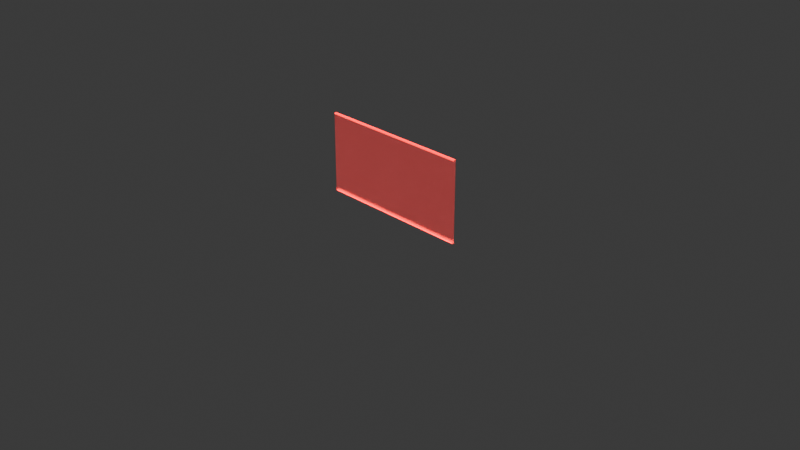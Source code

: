 # Source: lightwallOpponent.blend  (saved by Blender 4.5.90; exported with 4.5.12 LTS)
import bpy
from mathutils import Matrix  # noqa: F401  (used for matrix-valued properties, if any)

bpy.ops.wm.read_factory_settings(use_empty=True)
scene = bpy.context.scene
scene.name = 'Scene'

# ---- collections
col_collection = bpy.data.collections.new('Collection'); scene.collection.children.link(col_collection)

# ---- images (referenced by path relative to the original .blend; pixels are not part of the script)
import os
ASSET_DIR = os.environ.get("B2B_ASSET_DIR", "")  # directory of the original .blend (textures are referenced by path, not embedded)
HERE = os.path.dirname(os.path.abspath(__file__))  # packed textures are extracted next to this script under _unpacked/

def load_image(name, relpath, width, height, colorspace="sRGB"):
    """Load a texture the original file referenced (path relative to the .blend, or extracted next to this script)."""
    p = next((c for c in (os.path.join(HERE, relpath), os.path.join(ASSET_DIR, relpath)) if relpath and os.path.exists(c)), "")
    if p:
        img = bpy.data.images.load(p, check_existing=True)
        img.name = name
    else:  # same state as the original file: an image datablock whose file is absent (Cycles renders it pink)
        img = bpy.data.images.new(name, width, height)
        img.source = "FILE"
        img.filepath = "//" + (relpath or name)
    img.colorspace_settings.name = colorspace
    return img
img_lightwalltexture = load_image('lightwallTexture', '_unpacked/lightwallTexture.07a9f703.png', 1024, 1024, 'sRGB')

# ---- materials (node trees are filled in below, after node groups)
mat_lightwallmat = bpy.data.materials.new('lightwallMAT')
mat_lightwallmat.surface_render_method = 'BLENDED'
mat_lightwallmat.blend_method = 'BLEND'

# ---- material node trees
mat_lightwallmat.use_nodes = True; mat_lightwallmat.node_tree.nodes.clear()
_N = mat_lightwallmat.node_tree.nodes; _L = mat_lightwallmat.node_tree.links
n0 = _N.new('ShaderNodeBsdfPrincipled'); n0.name = 'Principled BSDF'; n0.location = (-218, 187)
n0.inputs[2].default_value = 0.1182
n0.inputs[4].default_value = 0.5227
n0.inputs[18].default_value = 1.0
n0.inputs[20].default_value = 0.0
n0.inputs[25].default_value = 0.0
n0.inputs[28].default_value = 5.5
n1 = _N.new('ShaderNodeOutputMaterial'); n1.name = 'Material Output'; n1.location = (182, 187)
n2 = _N.new('ShaderNodeTexImage'); n2.name = 'Image Texture'; n2.location = (-642, 80)
n2.image = img_lightwalltexture
_L.new(n0.outputs[0], n1.inputs[0])
_L.new(n2.outputs[0], n0.inputs[0])
_L.new(n2.outputs[0], n0.inputs[27])
n1.is_active_output = True

# ---- world
world_world = bpy.data.worlds.new('World'); scene.world = world_world
world_world.use_nodes = True; world_world.node_tree.nodes.clear()
_N = world_world.node_tree.nodes; _L = world_world.node_tree.links
n0 = _N.new('ShaderNodeOutputWorld'); n0.name = 'World Output'; n0.location = (200, 100)
n1 = _N.new('ShaderNodeBackground'); n1.name = 'Background'; n1.location = (-200, 100)
n1.inputs[0].default_value = (0.05088, 0.05088, 0.05088, 1.0)
_L.new(n1.outputs[0], n0.inputs[0])
n0.is_active_output = True
world_world.color = (0.05088, 0.05088, 0.05088)
world_world.sun_shadow_jitter_overblur = 0.0

# ---- cameras
cam_camera = bpy.data.cameras.new('Camera')
cam_camera.clip_end = 100.0
cam_camera.ortho_scale = 7.314

# ---- lights
light_light = bpy.data.lights.new('Light', 'POINT')
light_light.energy = 1000.0
light_light.shadow_soft_size = 0.1

# ---- meshes
me_cube_001 = bpy.data.meshes.new('Cube.001')
me_cube_001.from_pydata([(-1.0, -1.0, -1.0), (-1.0, -1.0, 1.0), (-1.0, 1.0, -1.0), (-1.0, 1.0, 1.0), (1.0, -1.0, -1.0), (1.0, -1.0, 1.0), (1.0, 1.0, -1.0), (1.0, 1.0, 1.0)], [], [(0, 1, 3, 2), (2, 3, 7, 6), (6, 7, 5, 4), (4, 5, 1, 0), (2, 6, 4, 0), (7, 3, 1, 5)])
_uv = me_cube_001.uv_layers.new(name='UVMap')
_uv.uv.foreach_set('vector', [0.05208, 0.2994, 0.03025, 0.2994, 0.03025, 0.03518, 0.05208, 0.03518, 0.3228, 0.9034, 0.01426, 0.9034, 0.01426, 0.4263, 0.3228, 0.4263, 0.9846, 0.3301, 0.9616, 0.3301, 0.9616, 0.01426, 0.9846, 0.01426, 0.7373, 0.885, 0.3894, 0.885, 0.3894, 0.43, 0.7373, 0.43, 0.5073, 0.01036, 0.5073, 0.3804, 0.4867, 0.3804, 0.4867, 0.01036, 0.8874, 0.2441, 0.8874, 0.8922, 0.8668, 0.8922, 0.8668, 0.2441])
me_cube_001.materials.append(mat_lightwallmat)
me_cube_001.update()

# ---- objects
ob_light = bpy.data.objects.new('Light', light_light)
ob_camera = bpy.data.objects.new('Camera', cam_camera)
ob_cube = bpy.data.objects.new('Cube', me_cube_001)

# ---- transforms, parenting, visibility, modifiers, constraints
ob_light.location = (4.076, 1.005, 5.904)
ob_light.rotation_euler = (0.6503, 0.05522, 1.866)
ob_light.lock_rotations_4d = False
ob_light.empty_display_type = 'ARROWS'
ob_light.color = (0.0, 0.0, 0.0, 0.0)
ob_light.lineart.crease_threshold = 0.0
ob_camera.location = (7.359, -6.926, 4.958)
ob_camera.rotation_euler = (1.109, 0.0, 0.8149)
ob_camera.lock_rotations_4d = False
ob_camera.empty_display_type = 'ARROWS'
ob_camera.color = (0.0, 0.0, 0.0, 0.0)
ob_camera.display_type = 'WIRE'
ob_camera.lineart.crease_threshold = 0.0
ob_cube.location = (-0.1023, 0.0, 0.4418)
ob_cube.scale = (0.86, 0.01085, 0.4396)

# ---- collection membership
col_collection.objects.link(ob_light)
col_collection.objects.link(ob_camera)
col_collection.objects.link(ob_cube)

# ---- scene / render settings (as saved in the file)
scene.camera = ob_camera
scene.frame_start = 1; scene.frame_end = 250; scene.frame_set(-2)
scene.render.engine = 'BLENDER_EEVEE_NEXT'
bpy.context.view_layer.update()

